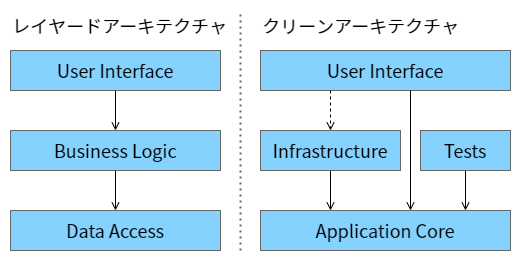

The diagram above was exported from draw.io. Its source (the exported page's mxGraphModel, read from the mxfile embedded in the PNG):
<mxGraphModel dx="1556" dy="785" grid="1" gridSize="10" guides="1" tooltips="1" connect="1" arrows="1" fold="1" page="1" pageScale="1" pageWidth="1169" pageHeight="827" math="0" shadow="0">
  <root>
    <mxCell id="0" />
    <mxCell id="1" parent="0" />
    <mxCell id="2" value="" style="rounded=0;whiteSpace=wrap;html=1;fillColor=none;strokeColor=none;" parent="1" vertex="1">
      <mxGeometry x="40" y="40" width="520" height="260" as="geometry" />
    </mxCell>
    <mxCell id="3" value="Data Access" style="rounded=0;whiteSpace=wrap;html=1;fillColor=#85D2FF;strokeColor=#666666;fontColor=#000000;fontFamily=Noto Sans JP;fontSource=https%3A%2F%2Ffonts.googleapis.com%2Fcss%3Ffamily%3DNoto%2BSans%2BJP;fontSize=18;" parent="1" vertex="1">
      <mxGeometry x="50" y="250" width="210" height="40" as="geometry" />
    </mxCell>
    <mxCell id="8" style="edgeStyle=none;html=1;exitX=0.5;exitY=1;exitDx=0;exitDy=0;entryX=0.5;entryY=0;entryDx=0;entryDy=0;fontFamily=Noto Sans JP;fontSource=https%3A%2F%2Ffonts.googleapis.com%2Fcss%3Ffamily%3DNoto%2BSans%2BJP;fontSize=18;fontColor=#000000;endArrow=open;endFill=0;strokeColor=#000000;" parent="1" source="4" target="3" edge="1">
      <mxGeometry relative="1" as="geometry" />
    </mxCell>
    <mxCell id="4" value="Business Logic" style="rounded=0;whiteSpace=wrap;html=1;fillColor=#85D2FF;strokeColor=#666666;fontColor=#000000;fontFamily=Noto Sans JP;fontSource=https%3A%2F%2Ffonts.googleapis.com%2Fcss%3Ffamily%3DNoto%2BSans%2BJP;fontSize=18;" parent="1" vertex="1">
      <mxGeometry x="50" y="170" width="210" height="40" as="geometry" />
    </mxCell>
    <mxCell id="7" style="edgeStyle=none;html=1;exitX=0.5;exitY=1;exitDx=0;exitDy=0;fontFamily=Noto Sans JP;fontSource=https%3A%2F%2Ffonts.googleapis.com%2Fcss%3Ffamily%3DNoto%2BSans%2BJP;fontSize=18;fontColor=#000000;strokeColor=#000000;endArrow=open;endFill=0;" parent="1" source="5" target="4" edge="1">
      <mxGeometry relative="1" as="geometry" />
    </mxCell>
    <mxCell id="5" value="User Interface" style="rounded=0;whiteSpace=wrap;html=1;fillColor=#85D2FF;strokeColor=#666666;fontColor=#000000;fontFamily=Noto Sans JP;fontSource=https%3A%2F%2Ffonts.googleapis.com%2Fcss%3Ffamily%3DNoto%2BSans%2BJP;fontSize=18;" parent="1" vertex="1">
      <mxGeometry x="50" y="90" width="210" height="40" as="geometry" />
    </mxCell>
    <mxCell id="9" value="User Interface" style="rounded=0;whiteSpace=wrap;html=1;fillColor=#85D2FF;strokeColor=#666666;fontColor=#000000;fontFamily=Noto Sans JP;fontSource=https%3A%2F%2Ffonts.googleapis.com%2Fcss%3Ffamily%3DNoto%2BSans%2BJP;fontSize=18;" parent="1" vertex="1">
      <mxGeometry x="300" y="90" width="250" height="40" as="geometry" />
    </mxCell>
    <mxCell id="18" style="edgeStyle=none;html=1;entryX=0.5;entryY=0;entryDx=0;entryDy=0;fontFamily=Noto Sans JP;fontSource=https%3A%2F%2Ffonts.googleapis.com%2Fcss%3Ffamily%3DNoto%2BSans%2BJP;fontSize=18;fontColor=#000000;endArrow=open;endFill=0;strokeColor=#000000;" parent="1" source="10" edge="1">
      <mxGeometry relative="1" as="geometry">
        <mxPoint x="370" y="250" as="targetPoint" />
      </mxGeometry>
    </mxCell>
    <mxCell id="10" value="Infrastructure" style="rounded=0;whiteSpace=wrap;html=1;fillColor=#85D2FF;strokeColor=#666666;fontColor=#000000;fontFamily=Noto Sans JP;fontSource=https%3A%2F%2Ffonts.googleapis.com%2Fcss%3Ffamily%3DNoto%2BSans%2BJP;fontSize=18;" parent="1" vertex="1">
      <mxGeometry x="300" y="170" width="140" height="40" as="geometry" />
    </mxCell>
    <mxCell id="11" value="Application Core" style="rounded=0;whiteSpace=wrap;html=1;fillColor=#85D2FF;strokeColor=#666666;fontColor=#000000;fontFamily=Noto Sans JP;fontSource=https%3A%2F%2Ffonts.googleapis.com%2Fcss%3Ffamily%3DNoto%2BSans%2BJP;fontSize=18;" parent="1" vertex="1">
      <mxGeometry x="300" y="250" width="250" height="40" as="geometry" />
    </mxCell>
    <mxCell id="16" style="edgeStyle=none;html=1;entryX=0.5;entryY=0;entryDx=0;entryDy=0;fontFamily=Noto Sans JP;fontSource=https%3A%2F%2Ffonts.googleapis.com%2Fcss%3Ffamily%3DNoto%2BSans%2BJP;fontSize=18;fontColor=#000000;endArrow=open;endFill=0;strokeColor=#000000;" parent="1" source="12" edge="1">
      <mxGeometry relative="1" as="geometry">
        <mxPoint x="505" y="250" as="targetPoint" />
      </mxGeometry>
    </mxCell>
    <mxCell id="12" value="Tests" style="rounded=0;whiteSpace=wrap;html=1;fillColor=#85D2FF;strokeColor=#666666;fontColor=#000000;fontFamily=Noto Sans JP;fontSource=https%3A%2F%2Ffonts.googleapis.com%2Fcss%3Ffamily%3DNoto%2BSans%2BJP;fontSize=18;" parent="1" vertex="1">
      <mxGeometry x="460" y="170" width="90" height="40" as="geometry" />
    </mxCell>
    <mxCell id="21" style="edgeStyle=none;html=1;entryX=0.5;entryY=0;entryDx=0;entryDy=0;fontFamily=Noto Sans JP;fontSource=https%3A%2F%2Ffonts.googleapis.com%2Fcss%3Ffamily%3DNoto%2BSans%2BJP;fontSize=18;fontColor=#000000;endArrow=open;endFill=0;strokeColor=#000000;" parent="1" edge="1">
      <mxGeometry relative="1" as="geometry">
        <mxPoint x="450" y="130" as="sourcePoint" />
        <mxPoint x="450" y="250" as="targetPoint" />
      </mxGeometry>
    </mxCell>
    <mxCell id="25" style="edgeStyle=none;html=1;entryX=0.5;entryY=0;entryDx=0;entryDy=0;fontFamily=Noto Sans JP;fontSource=https%3A%2F%2Ffonts.googleapis.com%2Fcss%3Ffamily%3DNoto%2BSans%2BJP;fontSize=18;fontColor=#000000;endArrow=open;endFill=0;strokeColor=#000000;dashed=1;" parent="1" target="10" edge="1">
      <mxGeometry relative="1" as="geometry">
        <mxPoint x="370" y="130" as="sourcePoint" />
      </mxGeometry>
    </mxCell>
    <mxCell id="26" value="レイヤードアーキテクチャ" style="text;html=1;strokeColor=none;fillColor=none;align=left;verticalAlign=middle;whiteSpace=wrap;rounded=0;fontFamily=Noto Sans JP;fontSource=https%3A%2F%2Ffonts.googleapis.com%2Fcss%3Ffamily%3DNoto%2BSans%2BJP;fontSize=18;fontColor=#000000;" parent="1" vertex="1">
      <mxGeometry x="50" y="50" width="230" height="30" as="geometry" />
    </mxCell>
    <mxCell id="27" value="" style="endArrow=none;dashed=1;html=1;strokeWidth=2;fontFamily=Noto Sans JP;fontSource=https%3A%2F%2Ffonts.googleapis.com%2Fcss%3Ffamily%3DNoto%2BSans%2BJP;fontSize=18;fontColor=#000000;strokeColor=#666666;dashPattern=1 2;" parent="1" edge="1">
      <mxGeometry width="50" height="50" relative="1" as="geometry">
        <mxPoint x="280" y="290" as="sourcePoint" />
        <mxPoint x="280" y="50" as="targetPoint" />
      </mxGeometry>
    </mxCell>
    <mxCell id="28" value="クリーンアーキテクチャ" style="text;html=1;strokeColor=none;fillColor=none;align=left;verticalAlign=middle;whiteSpace=wrap;rounded=0;fontFamily=Noto Sans JP;fontSource=https%3A%2F%2Ffonts.googleapis.com%2Fcss%3Ffamily%3DNoto%2BSans%2BJP;fontSize=18;fontColor=#000000;" parent="1" vertex="1">
      <mxGeometry x="300" y="50" width="230" height="30" as="geometry" />
    </mxCell>
  </root>
</mxGraphModel>